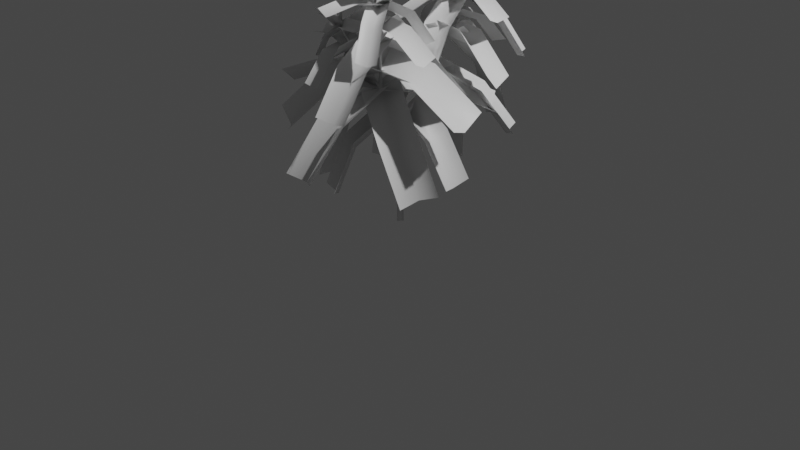 # Source: b14.blend  (saved by Blender 4.1.23; exported with 4.5.12 LTS)
import bpy
from mathutils import Matrix  # noqa: F401  (used for matrix-valued properties, if any)

bpy.ops.wm.read_factory_settings(use_empty=True)
scene = bpy.context.scene
scene.name = 'Scene'

# ---- collections
col_collection = bpy.data.collections.new('Collection'); scene.collection.children.link(col_collection)

# ---- materials (node trees are filled in below, after node groups)
mat_bush14 = bpy.data.materials.new('bush14')
mat_bush14.use_transparent_shadow = False

# ---- material node trees
mat_bush14.use_nodes = True; mat_bush14.node_tree.nodes.clear()
_N = mat_bush14.node_tree.nodes; _L = mat_bush14.node_tree.links
n0 = _N.new('ShaderNodeBsdfPrincipled'); n0.name = 'Principled BSDF'; n0.location = (10, 300)
n1 = _N.new('ShaderNodeOutputMaterial'); n1.name = 'Material Output'; n1.location = (300, 300)
_L.new(n0.outputs[0], n1.inputs[0])
n1.is_active_output = True

# ---- world
world_world = bpy.data.worlds.new('World'); scene.world = world_world
world_world.use_nodes = True; world_world.node_tree.nodes.clear()
_N = world_world.node_tree.nodes; _L = world_world.node_tree.links
n0 = _N.new('ShaderNodeOutputWorld'); n0.name = 'World Output'; n0.location = (300, 300)
n1 = _N.new('ShaderNodeBackground'); n1.name = 'Background'; n1.location = (10, 300)
n1.inputs[0].default_value = (0.05088, 0.05088, 0.05088, 1.0)
_L.new(n1.outputs[0], n0.inputs[0])
n0.is_active_output = True
world_world.color = (0.05088, 0.05088, 0.05088)
world_world.use_sun_shadow = False
world_world.sun_shadow_jitter_overblur = 0.0

# ---- cameras
cam_camera = bpy.data.cameras.new('Camera')
cam_camera.clip_end = 100.0
cam_camera.ortho_scale = 7.314

# ---- lights
light_light = bpy.data.lights.new('Light', 'POINT')
light_light.transmission_factor = 0.0
light_light.energy = 1000.0
light_light.shadow_soft_size = 0.1
light_light.shadow_maximum_resolution = 0.006
light_light.use_absolute_resolution = True

# ---- meshes
me_bush14 = bpy.data.meshes.new('bush14')
me_bush14.from_pydata([(0.06093, 0.003768, 6.127e-05), (0.01336, 0.05104, 0.006026), (0.04586, -0.0198, 0.7356), (0.07213, -0.04561, 0.732), (-0.03373, 0.003658, 0.001044), (0.01932, -0.0456, 0.732), (0.01338, -0.04298, -0.00486), (0.04588, -0.07209, 0.7281), (0.0135, -0.2282, 1.453), (0.03604, -0.251, 1.451), (-0.008925, -0.251, 1.45), (0.01351, -0.2728, 1.447), (0.004813, -0.238, 2.237), (0.01425, -0.247, 2.237), (-0.004554, -0.247, 2.237), (0.004807, -0.2568, 2.237), (0.01244, -0.1096, 0.9479), (0.03855, -0.131, 0.9627), (0.07864, 0.3723, 1.514), (0.05623, 0.3917, 1.501), (0.06522, -0.1106, 0.9471), (0.1012, 0.391, 1.501), (0.03881, -0.08841, 0.9317), (0.07889, 0.4097, 1.489), (0.09423, 0.7273, 2.212), (0.08485, 0.7354, 2.208), (0.1037, 0.7351, 2.208), (0.09436, 0.744, 2.204), (-0.003397, -0.2503, 1.448), (0.01258, -0.2729, 1.454), (-0.3537, -0.4182, 1.974), (-0.3613, -0.4086, 1.971), (0.02946, -0.2556, 1.47), (-0.3463, -0.411, 1.981), (0.01344, -0.2339, 1.463), (-0.3539, -0.4006, 1.979), (0.201, -0.3125, 1.551), (0.01356, -0.2654, 1.448), (-0.02694, -0.763, 1.175), (0.1575, -0.8474, 1.257), (-0.1768, -0.2838, 1.555), (-0.2203, -0.8187, 1.261), (-0.05834, -1.118, 0.7321), (0.1237, -1.229, 0.7809), (-0.2541, -1.201, 0.7846), (-0.09609, -0.3277, 2.106), (-0.00718, -0.2483, 2.038), (-0.1205, -0.03835, 2.015), (-0.2179, -0.1021, 2.082), (0.08926, -0.2169, 2.132), (-0.03253, 0.008777, 2.108), (-0.2242, 0.1884, 1.831), (-0.3294, 0.1417, 1.884), (-0.144, 0.2526, 1.91), (-0.1131, -0.1567, 1.612), (0.01356, -0.2356, 1.452), (0.3397, 0.2283, 1.406), (0.2375, 0.342, 1.562), (0.1776, -0.3723, 1.5), (0.5282, 0.1264, 1.45), (0.5783, 0.6802, 1.155), (0.494, 0.8278, 1.293), (0.7846, 0.6122, 1.181), (-0.1413, -0.3857, 1.55), (-0.00144, -0.2505, 1.45), (-0.3705, 0.1787, 1.393), (-0.5381, 0.07572, 1.489), (0.1445, -0.1376, 1.568), (-0.2523, 0.3238, 1.506), (-0.6896, 0.5653, 1.124), (-0.8811, 0.4913, 1.199), (-0.5953, 0.7394, 1.217), (0.2467, 0.7237, 2.264), (0.09427, 0.7372, 2.207), (0.1273, 0.4204, 1.925), (0.2822, 0.3831, 1.961), (-0.0303, 0.6718, 2.29), (0.005166, 0.3312, 1.987), (0.1269, 0.2321, 1.544), (0.2818, 0.1806, 1.552), (0.004774, 0.1287, 1.578), (0.01083, 0.8531, 2.275), (0.07927, 0.7223, 2.205), (0.3511, 0.9424, 1.963), (0.303, 1.09, 2.015), (0.1939, 0.6375, 2.285), (0.4861, 0.874, 2.025), (0.5346, 1.082, 1.606), (0.5003, 1.24, 1.631), (0.6834, 1.024, 1.641), (0.04888, 0.5594, 2.255), (0.09427, 0.7075, 2.203), (-0.249, 0.7732, 1.961), (-0.3201, 0.6301, 1.995), (0.07173, 0.8382, 2.298), (-0.2972, 0.9088, 2.038), (-0.471, 0.8466, 1.606), (-0.5588, 0.7089, 1.613), (-0.5359, 0.9877, 1.657), (0.1091, 0.8415, 2.268), (0.4034, 0.6664, 2.191), (0.4415, 0.7654, 2.251), (0.06179, 0.6355, 2.266), (0.3941, 0.5593, 2.249), (0.6833, 0.6037, 2.055), (0.7424, 0.698, 2.105), (0.6951, 0.492, 2.102), (-0.02655, 0.6772, 2.246), (-0.01309, 1.026, 2.209), (-0.1258, 1.004, 2.25), (0.1729, 0.7373, 2.282), (0.07364, 1.064, 2.286), (-0.07904, 1.314, 2.093), (-0.1967, 1.314, 2.126), (0.002745, 1.374, 2.162), (0.1935, 0.6589, 2.255), (-0.05253, 0.4306, 2.152), (0.0357, 0.3613, 2.2), (0.006009, 0.755, 2.273), (-0.1518, 0.4574, 2.218), (-0.1881, 0.1968, 1.985), (-0.1101, 0.11, 2.021), (-0.2976, 0.2061, 2.038), (0.1319, 0.8009, 2.261), (0.2084, 0.5518, 2.305), (0.2545, 0.6015, 2.367), (0.009616, 0.706, 2.224), (0.1323, 0.5066, 2.33), (0.3529, 0.3616, 2.316), (0.4099, 0.3971, 2.379), (0.2877, 0.3022, 2.342), (-0.002293, 0.7175, 2.247), (0.1644, 0.9005, 2.34), (0.08927, 0.909, 2.392), (0.1456, 0.6625, 2.226), (0.2372, 0.854, 2.371), (0.2521, 1.117, 2.389), (0.1835, 1.142, 2.445), (0.3314, 1.087, 2.425), (0.1483, 0.6481, 2.248), (-0.1105, 0.6293, 2.298), (-0.07188, 0.564, 2.35), (0.0859, 0.7938, 2.233), (-0.1342, 0.7097, 2.336), (-0.3304, 0.5356, 2.303), (-0.3083, 0.4633, 2.355), (-0.3707, 0.6091, 2.341), (0.1616, -0.1623, 1.596), (0.3899, -0.3676, 1.046), (0.5662, -0.3042, 1.159), (-0.06765, -0.4377, 1.473), (0.337, -0.5796, 1.036), (0.6412, -0.3487, 0.5362), (0.8363, -0.2839, 0.6109), (0.607, -0.5593, 0.4879), (-0.0208, -0.131, 2.131), (0.2982, -0.2549, 1.998), (0.3074, -0.1381, 2.089), (-0.02017, -0.38, 2.112), (0.3081, -0.3872, 2.069), (0.584, -0.2459, 1.795), (0.6148, -0.1284, 1.87), (0.6154, -0.3774, 1.851), (-0.06728, -0.2097, 2.254), (0.004848, -0.2455, 2.237), (0.09037, -0.2116, 2.43), (0.02465, -0.1732, 2.461), (0.01166, -0.3274, 2.24), (0.1036, -0.291, 2.447), (0.2292, -0.136, 2.574), (0.1738, -0.09199, 2.616), (0.2528, -0.2097, 2.602), (0.06969, -0.1964, 2.251), (0.006763, -0.2474, 2.237), (0.05826, -0.388, 2.39), (0.125, -0.3476, 2.416), (-0.06789, -0.2301, 2.267), (-0.01253, -0.3812, 2.431), (0.1138, -0.5765, 2.474), (0.1848, -0.5502, 2.506), (0.0472, -0.5839, 2.522), (0.03573, -0.3255, 2.234), (0.004848, -0.2493, 2.237), (-0.09065, -0.2719, 2.427), (-0.06693, -0.3498, 2.438), (0.05268, -0.1863, 2.259), (-0.04998, -0.2105, 2.463), (-0.2515, -0.2776, 2.568), (-0.2398, -0.356, 2.59), (-0.2229, -0.2167, 2.615), (-0.3281, -0.3627, 2.01), (-0.3531, -0.4072, 1.976), (-0.3718, -0.5106, 2.096), (-0.3481, -0.4739, 2.139), (-0.4127, -0.4047, 1.961), (-0.4327, -0.5158, 2.09), (-0.3526, -0.6461, 2.179), (-0.3275, -0.6195, 2.228), (-0.4121, -0.6614, 2.179), (-0.3263, -0.4598, 1.995), (-0.3551, -0.4091, 1.976), (-0.4808, -0.4238, 2.073), (-0.4616, -0.4755, 2.1), (-0.3377, -0.354, 1.996), (-0.4729, -0.3697, 2.101), (-0.6342, -0.4407, 2.115), (-0.6264, -0.4938, 2.145), (-0.6378, -0.3879, 2.146), (-0.4139, -0.3917, 1.965), (-0.3551, -0.4053, 1.976), (-0.3624, -0.38, 2.134), (-0.4218, -0.3645, 2.134), (-0.3374, -0.464, 1.98), (-0.3452, -0.4368, 2.15), (-0.3268, -0.3128, 2.274), (-0.3835, -0.2922, 2.286), (-0.307, -0.3645, 2.301), (0.1149, -0.2365, 2.276), (-0.01602, -0.5419, 2.294), (0.09043, -0.5531, 2.338), (-0.08254, -0.216, 2.303), (-0.107, -0.5325, 2.365), (-0.05447, -0.8344, 2.235), (0.04909, -0.8676, 2.275), (-0.1484, -0.847, 2.302), (-0.006822, -0.3613, 2.263), (-0.2329, -0.1564, 2.396), (-0.2624, -0.2614, 2.434), (0.08222, -0.1843, 2.293), (-0.1734, -0.08445, 2.464), (-0.5012, -0.03005, 2.447), (-0.5508, -0.1256, 2.489), (-0.4618, 0.05142, 2.519), (-0.06576, -0.1733, 2.293), (0.2545, -0.1625, 2.383), (0.2026, -0.08406, 2.45), (0.01029, -0.3569, 2.268), (0.2786, -0.2676, 2.425), (0.5322, -0.05234, 2.418), (0.5012, 0.03435, 2.488), (0.5772, -0.1492, 2.463), (0.09979, -0.1985, 2.315), (0.1568, -0.4708, 2.093), (0.2632, -0.4407, 2.16), (-0.06277, -0.3151, 2.326), (0.1006, -0.5573, 2.171), (0.258, -0.6389, 1.803), (0.3719, -0.6214, 1.848), (0.2093, -0.738, 1.859), (-0.09488, -0.2092, 2.312), (0.07683, 0.01387, 2.095), (-0.0175, 0.0737, 2.16), (0.09974, -0.2543, 2.327), (0.1771, 0.02865, 2.175), (0.1428, 0.2013, 1.806), (0.05337, 0.2752, 1.849), (0.248, 0.2301, 1.864), (-0.007354, -0.3621, 2.299), (-0.2462, -0.2476, 2.062), (-0.2793, -0.3623, 2.112), (-0.03062, -0.1659, 2.333), (-0.3026, -0.1661, 2.145), (-0.4085, -0.2141, 1.753), (-0.4537, -0.3263, 1.779), (-0.477, -0.1301, 1.813), (0.1686, -0.2185, 1.98), (0.006309, -0.2422, 1.893), (0.1061, -0.6481, 1.69), (0.2758, -0.6548, 1.763), (-0.1246, -0.3049, 2.009), (-0.01731, -0.7412, 1.791), (0.1587, -0.9527, 1.312), (0.3325, -0.9823, 1.356), (0.03931, -1.069, 1.385), (-0.1146, -0.1434, 1.99), (0.006309, -0.246, 1.893), (0.2364, 0.1047, 1.693), (0.1327, 0.2337, 1.775), (0.1447, -0.3073, 2.0), (0.392, 0.06978, 1.786), (0.4136, 0.3601, 1.316), (0.3232, 0.5082, 1.37), (0.5825, 0.3443, 1.381), (-0.05825, -0.4011, 1.967), (0.008224, -0.2441, 1.893), (-0.3769, -0.1166, 1.666), (-0.4722, -0.2641, 1.723), (0.009724, -0.1061, 2.017), (-0.4042, 0.03095, 1.774), (-0.6374, 0.01082, 1.273), (-0.7523, -0.1271, 1.301), (-0.6843, 0.1679, 1.351), (-0.3381, -0.4672, 2.04), (-0.4545, -0.4768, 1.883), (-0.445, -0.544, 1.941), (-0.4066, -0.3441, 2.019), (-0.5135, -0.421, 1.919), (-0.5037, -0.5368, 1.696), (-0.4979, -0.6085, 1.74), (-0.5664, -0.4854, 1.718), (-0.4199, -0.4631, 2.001), (-0.4105, -0.2679, 2.005), (-0.4816, -0.3133, 2.033), (-0.2906, -0.4182, 2.041), (-0.3523, -0.2684, 2.072), (-0.4547, -0.08184, 1.938), (-0.5292, -0.1133, 1.961), (-0.3999, -0.06841, 2.0), (-0.399, -0.3659, 2.042), (-0.2241, -0.4534, 2.042), (-0.2582, -0.4135, 2.114), (-0.4013, -0.4867, 1.967), (-0.2605, -0.5343, 2.039), (-0.02158, -0.456, 2.04), (-0.04053, -0.4163, 2.112), (-0.04279, -0.5371, 2.037), (-0.05264, -0.05684, 1.806), (0.00709, -0.2489, 1.629), (0.4728, -0.1657, 1.565), (0.448, 0.03261, 1.737), (0.01646, -0.4896, 1.746), (0.5171, -0.4002, 1.677), (0.9188, -0.04584, 1.212), (0.9274, 0.1615, 1.358), (0.9965, -0.2713, 1.298), (0.197, -0.3591, 1.7), (-0.2688, -0.6092, 1.481), (-0.09958, -0.7464, 1.54), (-0.08221, -0.2016, 1.836), (-0.3788, -0.589, 1.677), (-0.6047, -0.8509, 1.073), (-0.4607, -1.006, 1.102), (-0.7399, -0.8487, 1.238), (0.02139, 0.5286, 1.603), (0.0937, 0.3908, 1.501), (0.4232, 0.6396, 1.288), (0.3756, 0.7961, 1.374), (0.2065, 0.2838, 1.603), (0.5607, 0.5512, 1.374), (0.6615, 0.8192, 0.9012), (0.6318, 0.9892, 0.9578), (0.8168, 0.7443, 0.9581), (-0.07813, 0.4411, 1.551), (0.08027, 0.5541, 1.066), (-0.09257, 0.6167, 1.084), (0.2207, 0.5092, 1.567), (0.2063, 0.6848, 1.1), (0.1143, 0.5213, 0.5801), (-0.05594, 0.5815, 0.5609), (0.2429, 0.6495, 0.5772), (0.07638, 0.2679, 1.588), (-0.1987, 0.3707, 1.302), (-0.2379, 0.2462, 1.373), (0.05198, 0.4972, 1.6), (-0.2623, 0.4756, 1.386), (-0.3866, 0.3703, 0.9443), (-0.44, 0.2459, 0.9891), (-0.4644, 0.4752, 1.002), (-0.06548, 0.4467, 1.885), (0.0823, 0.543, 1.826), (-0.1407, 0.9362, 1.72), (-0.3052, 0.8695, 1.77), (0.1809, 0.6093, 1.969), (-0.05886, 1.032, 1.855), (-0.2798, 1.3, 1.425), (-0.4548, 1.261, 1.453), (-0.2084, 1.423, 1.538), (0.02899, 0.7135, 1.944), (0.4313, 0.5166, 1.806), (0.4042, 0.6851, 1.921), (0.01075, 0.4324, 1.995), (0.386, 0.404, 1.972), (0.854, 0.4334, 1.498), (0.8585, 0.5957, 1.591), (0.8403, 0.3146, 1.642), (0.1212, 0.3502, 1.991), (-0.3588, 0.4407, 1.682), (-0.353, 0.2402, 1.836), (0.03884, 0.7636, 1.95), (-0.4354, 0.6536, 1.794), (-0.7282, 0.3257, 1.267), (-0.7501, 0.1166, 1.39), (-0.8325, 0.53, 1.348), (-0.1065, 0.6608, 1.954), (0.1702, 0.8673, 1.49), (-0.012, 1.009, 1.592), (0.303, 0.5528, 1.957), (0.3975, 0.9014, 1.595), (0.2124, 1.013, 0.9435), (0.03335, 1.166, 1.005), (0.4428, 1.058, 1.008), (0.03451, -0.1641, 1.001), (0.03256, -0.09464, 0.959), (-0.05326, -0.1014, 0.8906), (-0.05774, -0.1714, 0.9276), (0.0134, -0.03909, 1.015), (-0.07886, -0.0464, 0.9417), (-0.1086, -0.09304, 0.7329), (-0.1172, -0.1624, 0.7581), (-0.1383, -0.03737, 0.7721), (0.08575, 0.1853, 1.301), (0.04081, 0.06418, 1.157), (0.3781, 0.08789, 0.9217), (0.4483, 0.2108, 1.049), (0.06839, -0.1052, 1.247), (0.4309, -0.07966, 0.9944), (0.5904, 0.1569, 0.4842), (0.6765, 0.285, 0.5783), (0.6592, -0.005448, 0.5241), (0.1233, -0.2522, 1.251), (0.01064, -0.1533, 1.128), (-0.1194, -0.4525, 0.8771), (-0.0165, -0.5738, 0.9812), (-0.1448, -0.1272, 1.241), (-0.2846, -0.4489, 0.9712), (-0.1863, -0.6322, 0.4249), (-0.08841, -0.767, 0.495), (-0.3565, -0.642, 0.4851), (0.06268, -0.4045, 1.671), (-0.004159, -0.2747, 1.515), (-0.5034, -0.3493, 1.553), (-0.474, -0.4847, 1.711), (0.009102, -0.08042, 1.603), (-0.5276, -0.1606, 1.643), (-1.008, -0.478, 1.337), (-1.016, -0.623, 1.48), (-1.07, -0.299, 1.412), (-0.1525, -0.3415, 1.953), (-0.2395, -0.3642, 1.821), (-0.2209, -0.6297, 1.78), (-0.1325, -0.6269, 1.908), (-0.3891, -0.3454, 1.873), (-0.3692, -0.6309, 1.828), (-0.1417, -0.8969, 1.559), (-0.04729, -0.9141, 1.671), (-0.284, -0.9181, 1.591), (-0.2246, -0.4778, 1.853), (-0.5232, -0.3347, 1.885), (-0.5296, -0.4462, 1.922), (-0.1933, -0.3035, 1.913), (-0.4982, -0.2719, 1.981), (-0.8256, -0.2561, 1.814), (-0.8547, -0.3616, 1.845), (-0.8234, -0.1873, 1.905), (-0.03505, -0.01173, 0.9844), (0.03256, -0.09402, 0.9543), (0.1015, -0.02075, 0.7637), (0.03902, 0.06704, 0.7795), (0.125, -0.08433, 1.014), (0.1991, -0.005569, 0.8095), (0.1347, -0.05199, 0.5106), (0.0747, 0.03345, 0.5074), (0.2348, -0.03915, 0.5374), (0.1235, -0.06428, 0.9691), (0.05992, -0.1093, 0.9523), (0.0752, -0.1238, 0.7986), (0.1399, -0.07986, 0.8039), (0.07667, -0.1836, 0.9757), (0.09309, -0.1992, 0.8105), (0.006666, -0.1064, 0.6275), (0.06621, -0.06114, 0.6199), (0.01942, -0.1805, 0.6265), (-0.05335, 0.6584, 2.114), (0.07927, 0.6327, 2.022), (0.1074, 0.9356, 1.905), (-0.02314, 0.984, 1.988), (0.2267, 0.6238, 2.092), (0.2569, 0.9494, 1.966), (0.1162, 1.175, 1.64), (-0.01368, 1.242, 1.704), (0.2664, 1.207, 1.682), (0.002235, -0.4594, 1.515), (-0.3596, -0.3332, 1.016), (-0.3828, -0.5484, 1.048), (-0.1278, -0.1058, 1.555), (-0.5129, -0.1947, 1.088), (-0.5388, -0.3382, 0.476), (-0.5754, -0.5537, 0.4676), (-0.7055, -0.2, 0.5075), (-0.06342, -0.09529, 1.274), (-0.3155, 0.2355, 0.8926), (-0.4464, 0.08889, 0.9904), (0.05859, 0.2214, 1.315), (-0.3244, 0.4055, 1.031), (-0.5298, 0.3831, 0.3885), (-0.6768, 0.2475, 0.4486), (-0.5548, 0.5642, 0.4894)], [], [(0, 1, 2, 3), (1, 4, 5, 2), (4, 6, 7, 5), (6, 0, 3, 7), (3, 2, 8, 9), (2, 5, 10, 8), (5, 7, 11, 10), (7, 3, 9, 11), (9, 8, 12, 13), (8, 10, 14, 12), (10, 11, 15, 14), (11, 9, 13, 15), (16, 17, 18, 19), (17, 20, 21, 18), (20, 22, 23, 21), (22, 16, 19, 23), (19, 18, 24, 25), (18, 21, 26, 24), (21, 23, 27, 26), (23, 19, 25, 27), (28, 29, 30, 31), (29, 32, 33, 30), (32, 34, 35, 33), (34, 28, 31, 35), (36, 37, 38, 39), (37, 40, 41, 38), (39, 38, 42, 43), (38, 41, 44, 42), (45, 46, 47, 48), (46, 49, 50, 47), (48, 47, 51, 52), (47, 50, 53, 51), (54, 55, 56, 57), (55, 58, 59, 56), (57, 56, 60, 61), (56, 59, 62, 60), (63, 64, 65, 66), (64, 67, 68, 65), (66, 65, 69, 70), (65, 68, 71, 69), (72, 73, 74, 75), (73, 76, 77, 74), (75, 74, 78, 79), (74, 77, 80, 78), (81, 82, 83, 84), (82, 85, 86, 83), (84, 83, 87, 88), (83, 86, 89, 87), (90, 91, 92, 93), (91, 94, 95, 92), (93, 92, 96, 97), (92, 95, 98, 96), (99, 73, 100, 101), (73, 102, 103, 100), (101, 100, 104, 105), (100, 103, 106, 104), (107, 82, 108, 109), (82, 110, 111, 108), (109, 108, 112, 113), (108, 111, 114, 112), (115, 91, 116, 117), (91, 118, 119, 116), (117, 116, 120, 121), (116, 119, 122, 120), (123, 73, 124, 125), (73, 126, 127, 124), (125, 124, 128, 129), (124, 127, 130, 128), (131, 82, 132, 133), (82, 134, 135, 132), (133, 132, 136, 137), (132, 135, 138, 136), (139, 91, 140, 141), (91, 142, 143, 140), (141, 140, 144, 145), (140, 143, 146, 144), (147, 55, 148, 149), (55, 150, 151, 148), (149, 148, 152, 153), (148, 151, 154, 152), (155, 46, 156, 157), (46, 158, 159, 156), (157, 156, 160, 161), (156, 159, 162, 160), (163, 164, 165, 166), (164, 167, 168, 165), (166, 165, 169, 170), (165, 168, 171, 169), (172, 173, 174, 175), (173, 176, 177, 174), (175, 174, 178, 179), (174, 177, 180, 178), (181, 182, 183, 184), (182, 185, 186, 183), (184, 183, 187, 188), (183, 186, 189, 187), (190, 191, 192, 193), (191, 194, 195, 192), (193, 192, 196, 197), (192, 195, 198, 196), (199, 200, 201, 202), (200, 203, 204, 201), (202, 201, 205, 206), (201, 204, 207, 205), (208, 209, 210, 211), (209, 212, 213, 210), (211, 210, 214, 215), (210, 213, 216, 214), (217, 173, 218, 219), (173, 220, 221, 218), (219, 218, 222, 223), (218, 221, 224, 222), (225, 182, 226, 227), (182, 228, 229, 226), (227, 226, 230, 231), (226, 229, 232, 230), (233, 164, 234, 235), (164, 236, 237, 234), (235, 234, 238, 239), (234, 237, 240, 238), (241, 164, 242, 243), (164, 244, 245, 242), (243, 242, 246, 247), (242, 245, 248, 246), (249, 182, 250, 251), (182, 252, 253, 250), (251, 250, 254, 255), (250, 253, 256, 254), (257, 173, 258, 259), (173, 260, 261, 258), (259, 258, 262, 263), (258, 261, 264, 262), (265, 266, 267, 268), (266, 269, 270, 267), (268, 267, 271, 272), (267, 270, 273, 271), (274, 275, 276, 277), (275, 278, 279, 276), (277, 276, 280, 281), (276, 279, 282, 280), (283, 284, 285, 286), (284, 287, 288, 285), (286, 285, 289, 290), (285, 288, 291, 289), (292, 209, 293, 294), (209, 295, 296, 293), (294, 293, 297, 298), (293, 296, 299, 297), (300, 191, 301, 302), (191, 303, 304, 301), (302, 301, 305, 306), (301, 304, 307, 305), (308, 200, 309, 310), (200, 311, 312, 309), (310, 309, 313, 314), (309, 312, 315, 313), (316, 317, 318, 319), (317, 320, 321, 318), (319, 318, 322, 323), (318, 321, 324, 322), (325, 317, 326, 327), (317, 328, 329, 326), (327, 326, 330, 331), (326, 329, 332, 330), (333, 334, 335, 336), (334, 337, 338, 335), (336, 335, 339, 340), (335, 338, 341, 339), (342, 334, 343, 344), (334, 345, 346, 343), (344, 343, 347, 348), (343, 346, 349, 347), (350, 334, 351, 352), (334, 353, 354, 351), (352, 351, 355, 356), (351, 354, 357, 355), (358, 359, 360, 361), (359, 362, 363, 360), (361, 360, 364, 365), (360, 363, 366, 364), (367, 359, 368, 369), (359, 370, 371, 368), (369, 368, 372, 373), (368, 371, 374, 372), (375, 359, 376, 377), (359, 378, 379, 376), (377, 376, 380, 381), (376, 379, 382, 380), (383, 359, 384, 385), (359, 386, 387, 384), (385, 384, 388, 389), (384, 387, 390, 388), (391, 392, 393, 394), (392, 395, 396, 393), (394, 393, 397, 398), (393, 396, 399, 397), (400, 401, 402, 403), (401, 404, 405, 402), (403, 402, 406, 407), (402, 405, 408, 406), (409, 410, 411, 412), (410, 413, 414, 411), (412, 411, 415, 416), (411, 414, 417, 415), (418, 419, 420, 421), (419, 422, 423, 420), (421, 420, 424, 425), (420, 423, 426, 424), (427, 428, 429, 430), (428, 431, 432, 429), (430, 429, 433, 434), (429, 432, 435, 433), (436, 428, 437, 438), (428, 439, 440, 437), (438, 437, 441, 442), (437, 440, 443, 441), (444, 445, 446, 447), (445, 448, 449, 446), (447, 446, 450, 451), (446, 449, 452, 450), (453, 454, 455, 456), (454, 457, 458, 455), (456, 455, 459, 460), (455, 458, 461, 459), (462, 463, 464, 465), (463, 466, 467, 464), (465, 464, 468, 469), (464, 467, 470, 468), (471, 64, 472, 473), (64, 474, 475, 472), (473, 472, 476, 477), (472, 475, 478, 476), (479, 401, 480, 481), (401, 482, 483, 480), (481, 480, 484, 485), (480, 483, 486, 484)])
me_bush14.polygons.foreach_set('use_smooth', [True] * 236)
_uv = me_bush14.uv_layers.new(name='UVMap')
_uv.uv.foreach_set('vector', [0.247, 0.5222, 0.2616, 0.5253, 0.2412, 0.5302, 0.2266, 0.5271, 0.2032, 0.5129, 0.2178, 0.516, 0.1974, 0.5209, 0.1828, 0.5178, 0.2178, 0.516, 0.2324, 0.5191, 0.212, 0.524, 0.1974, 0.5209, 0.2324, 0.5191, 0.247, 0.5222, 0.2266, 0.5271, 0.212, 0.524, 0.2266, 0.5271, 0.2412, 0.5302, 0.2208, 0.5352, 0.2062, 0.5321, 0.1828, 0.5178, 0.1974, 0.5209, 0.1771, 0.5258, 0.1625, 0.5227, 0.1974, 0.5209, 0.212, 0.524, 0.1916, 0.5289, 0.1771, 0.5258, 0.212, 0.524, 0.2266, 0.5271, 0.2062, 0.5321, 0.1916, 0.5289, 0.2062, 0.5321, 0.2208, 0.5352, 0.2004, 0.5401, 0.1859, 0.537, 0.1625, 0.5227, 0.1771, 0.5258, 0.1567, 0.5308, 0.1421, 0.5277, 0.1771, 0.5258, 0.1916, 0.5289, 0.1713, 0.5339, 0.1567, 0.5308, 0.1916, 0.5289, 0.2062, 0.5321, 0.1859, 0.537, 0.1713, 0.5339, 0.2266, 0.5271, 0.2412, 0.5302, 0.2208, 0.5352, 0.2062, 0.5321, 0.1828, 0.5178, 0.1974, 0.5209, 0.1771, 0.5258, 0.1625, 0.5227, 0.1974, 0.5209, 0.212, 0.524, 0.1916, 0.5289, 0.1771, 0.5258, 0.212, 0.524, 0.2266, 0.5271, 0.2062, 0.5321, 0.1916, 0.5289, 0.2062, 0.5321, 0.2208, 0.5352, 0.2004, 0.5401, 0.1859, 0.537, 0.1625, 0.5227, 0.1771, 0.5258, 0.1567, 0.5308, 0.1421, 0.5277, 0.1771, 0.5258, 0.1916, 0.5289, 0.1713, 0.5339, 0.1567, 0.5308, 0.1916, 0.5289, 0.2062, 0.5321, 0.1859, 0.537, 0.1713, 0.5339, 0.2062, 0.5321, 0.2208, 0.5352, 0.2004, 0.5401, 0.1859, 0.537, 0.1625, 0.5227, 0.1771, 0.5258, 0.1567, 0.5308, 0.1421, 0.5277, 0.1771, 0.5258, 0.1916, 0.5289, 0.1713, 0.5339, 0.1567, 0.5308, 0.1916, 0.5289, 0.2062, 0.5321, 0.1859, 0.537, 0.1713, 0.5339, 0.0, 0.0, 0.5, 0.0, 0.5, 0.5, 0.0, 0.5, 0.5, 0.0, 1.0, 0.0, 1.0, 0.5, 0.5, 0.5, 0.0, 0.5, 0.5, 0.5, 0.5, 1.0, 0.0, 1.0, 0.5, 0.5, 1.0, 0.5, 1.0, 1.0, 0.5, 1.0, 0.0, 0.0, 0.5, 0.0, 0.5, 0.5, 0.0, 0.5, 0.5, 0.0, 1.0, 0.0, 1.0, 0.5, 0.5, 0.5, 0.0, 0.5, 0.5, 0.5, 0.5, 1.0, 0.0, 1.0, 0.5, 0.5, 1.0, 0.5, 1.0, 1.0, 0.5, 1.0, 0.0, 0.0, 0.5, 0.0, 0.5, 0.5, 0.0, 0.5, 0.5, 0.0, 1.0, 0.0, 1.0, 0.5, 0.5, 0.5, 0.0, 0.5, 0.5, 0.5, 0.5, 1.0, 0.0, 1.0, 0.5, 0.5, 1.0, 0.5, 1.0, 1.0, 0.5, 1.0, 0.0, 0.0, 0.5, 0.0, 0.5, 0.5, 0.0, 0.5, 0.5, 0.0, 1.0, 0.0, 1.0, 0.5, 0.5, 0.5, 0.0, 0.5, 0.5, 0.5, 0.5, 1.0, 0.0, 1.0, 0.5, 0.5, 1.0, 0.5, 1.0, 1.0, 0.5, 1.0, 0.0, 0.0, 0.5, 0.0, 0.5, 0.5, 0.0, 0.5, 0.5, 0.0, 1.0, 0.0, 1.0, 0.5, 0.5, 0.5, 0.0, 0.5, 0.5, 0.5, 0.5, 1.0, 0.0, 1.0, 0.5, 0.5, 1.0, 0.5, 1.0, 1.0, 0.5, 1.0, 0.0, 0.0, 0.5, 0.0, 0.5, 0.5, 0.0, 0.5, 0.5, 0.0, 1.0, 0.0, 1.0, 0.5, 0.5, 0.5, 0.0, 0.5, 0.5, 0.5, 0.5, 1.0, 0.0, 1.0, 0.5, 0.5, 1.0, 0.5, 1.0, 1.0, 0.5, 1.0, 0.0, 0.0, 0.5, 0.0, 0.5, 0.5, 0.0, 0.5, 0.5, 0.0, 1.0, 0.0, 1.0, 0.5, 0.5, 0.5, 0.0, 0.5, 0.5, 0.5, 0.5, 1.0, 0.0, 1.0, 0.5, 0.5, 1.0, 0.5, 1.0, 1.0, 0.5, 1.0, 0.0, 0.0, 0.5, 0.0, 0.5, 0.5, 0.0, 0.5, 0.5, 0.0, 1.0, 0.0, 1.0, 0.5, 0.5, 0.5, 0.0, 0.5, 0.5, 0.5, 0.5, 1.0, 0.0, 1.0, 0.5, 0.5, 1.0, 0.5, 1.0, 1.0, 0.5, 1.0, 0.0, 0.0, 0.5, 0.0, 0.5, 0.5, 0.0, 0.5, 0.5, 0.0, 1.0, 0.0, 1.0, 0.5, 0.5, 0.5, 0.0, 0.5, 0.5, 0.5, 0.5, 1.0, 0.0, 1.0, 0.5, 0.5, 1.0, 0.5, 1.0, 1.0, 0.5, 1.0, 0.0, 0.0, 0.5, 0.0, 0.5, 0.5, 0.0, 0.5, 0.5, 0.0, 1.0, 0.0, 1.0, 0.5, 0.5, 0.5, 0.0, 0.5, 0.5, 0.5, 0.5, 1.0, 0.0, 1.0, 0.5, 0.5, 1.0, 0.5, 1.0, 1.0, 0.5, 1.0, 0.0, 0.0, 0.5, 0.0, 0.5, 0.5, 0.0, 0.5, 0.5, 0.0, 1.0, 0.0, 1.0, 0.5, 0.5, 0.5, 0.0, 0.5, 0.5, 0.5, 0.5, 1.0, 0.0, 1.0, 0.5, 0.5, 1.0, 0.5, 1.0, 1.0, 0.5, 1.0, 0.0, 0.0, 0.5, 0.0, 0.5, 0.5, 0.0, 0.5, 0.5, 0.0, 1.0, 0.0, 1.0, 0.5, 0.5, 0.5, 0.0, 0.5, 0.5, 0.5, 0.5, 1.0, 0.0, 1.0, 0.5, 0.5, 1.0, 0.5, 1.0, 1.0, 0.5, 1.0, 0.0, 0.0, 0.5, 0.0, 0.5, 0.5, 0.0, 0.5, 0.5, 0.0, 1.0, 0.0, 1.0, 0.5, 0.5, 0.5, 0.0, 0.5, 0.5, 0.5, 0.5, 1.0, 0.0, 1.0, 0.5, 0.5, 1.0, 0.5, 1.0, 1.0, 0.5, 1.0, 0.0, 0.0, 0.5, 0.0, 0.5, 0.5, 0.0, 0.5, 0.5, 0.0, 1.0, 0.0, 1.0, 0.5, 0.5, 0.5, 0.0, 0.5, 0.5, 0.5, 0.5, 1.0, 0.0, 1.0, 0.5, 0.5, 1.0, 0.5, 1.0, 1.0, 0.5, 1.0, 0.0, 0.0, 0.5, 0.0, 0.5, 0.5, 0.0, 0.5, 0.5, 0.0, 1.0, 0.0, 1.0, 0.5, 0.5, 0.5, 0.0, 0.5, 0.5, 0.5, 0.5, 1.0, 0.0, 1.0, 0.5, 0.5, 1.0, 0.5, 1.0, 1.0, 0.5, 1.0, 0.0, 0.0, 0.5, 0.0, 0.5, 0.5, 0.0, 0.5, 0.5, 0.0, 1.0, 0.0, 1.0, 0.5, 0.5, 0.5, 0.0, 0.5, 0.5, 0.5, 0.5, 1.0, 0.0, 1.0, 0.5, 0.5, 1.0, 0.5, 1.0, 1.0, 0.5, 1.0, 0.0, 0.0, 0.5, 0.0, 0.5, 0.5, 0.0, 0.5, 0.5, 0.0, 1.0, 0.0, 1.0, 0.5, 0.5, 0.5, 0.0, 0.5, 0.5, 0.5, 0.5, 1.0, 0.0, 1.0, 0.5, 0.5, 1.0, 0.5, 1.0, 1.0, 0.5, 1.0, 0.0, 0.0, 0.5, 0.0, 0.5, 0.5, 0.0, 0.5, 0.5, 0.0, 1.0, 0.0, 1.0, 0.5, 0.5, 0.5, 0.0, 0.5, 0.5, 0.5, 0.5, 1.0, 0.0, 1.0, 0.5, 0.5, 1.0, 0.5, 1.0, 1.0, 0.5, 1.0, 0.0, 0.0, 0.5, 0.0, 0.5, 0.5, 0.0, 0.5, 0.5, 0.0, 1.0, 0.0, 1.0, 0.5, 0.5, 0.5, 0.0, 0.5, 0.5, 0.5, 0.5, 1.0, 0.0, 1.0, 0.5, 0.5, 1.0, 0.5, 1.0, 1.0, 0.5, 1.0, 0.0, 0.0, 0.5, 0.0, 0.5, 0.5, 0.0, 0.5, 0.5, 0.0, 1.0, 0.0, 1.0, 0.5, 0.5, 0.5, 0.0, 0.5, 0.5, 0.5, 0.5, 1.0, 0.0, 1.0, 0.5, 0.5, 1.0, 0.5, 1.0, 1.0, 0.5, 1.0, 0.0, 0.0, 0.5, 0.0, 0.5, 0.5, 0.0, 0.5, 0.5, 0.0, 1.0, 0.0, 1.0, 0.5, 0.5, 0.5, 0.0, 0.5, 0.5, 0.5, 0.5, 1.0, 0.0, 1.0, 0.5, 0.5, 1.0, 0.5, 1.0, 1.0, 0.5, 1.0, 0.0, 0.0, 0.5, 0.0, 0.5, 0.5, 0.0, 0.5, 0.5, 0.0, 1.0, 0.0, 1.0, 0.5, 0.5, 0.5, 0.0, 0.5, 0.5, 0.5, 0.5, 1.0, 0.0, 1.0, 0.5, 0.5, 1.0, 0.5, 1.0, 1.0, 0.5, 1.0, 0.0, 0.0, 0.5, 0.0, 0.5, 0.5, 0.0, 0.5, 0.5, 0.0, 1.0, 0.0, 1.0, 0.5, 0.5, 0.5, 0.0, 0.5, 0.5, 0.5, 0.5, 1.0, 0.0, 1.0, 0.5, 0.5, 1.0, 0.5, 1.0, 1.0, 0.5, 1.0, 0.0, 0.0, 0.5, 0.0, 0.5, 0.5, 0.0, 0.5, 0.5, 0.0, 1.0, 0.0, 1.0, 0.5, 0.5, 0.5, 0.0, 0.5, 0.5, 0.5, 0.5, 1.0, 0.0, 1.0, 0.5, 0.5, 1.0, 0.5, 1.0, 1.0, 0.5, 1.0, 0.0, 0.0, 0.5, 0.0, 0.5, 0.5, 0.0, 0.5, 0.5, 0.0, 1.0, 0.0, 1.0, 0.5, 0.5, 0.5, 0.0, 0.5, 0.5, 0.5, 0.5, 1.0, 0.0, 1.0, 0.5, 0.5, 1.0, 0.5, 1.0, 1.0, 0.5, 1.0, 0.0, 0.0, 0.5, 0.0, 0.5, 0.5, 0.0, 0.5, 0.5, 0.0, 1.0, 0.0, 1.0, 0.5, 0.5, 0.5, 0.0, 0.5, 0.5, 0.5, 0.5, 1.0, 0.0, 1.0, 0.5, 0.5, 1.0, 0.5, 1.0, 1.0, 0.5, 1.0, 0.0, 0.0, 0.5, 0.0, 0.5, 0.5, 0.0, 0.5, 0.5, 0.0, 1.0, 0.0, 1.0, 0.5, 0.5, 0.5, 0.0, 0.5, 0.5, 0.5, 0.5, 1.0, 0.0, 1.0, 0.5, 0.5, 1.0, 0.5, 1.0, 1.0, 0.5, 1.0, 0.0, 0.0, 0.5, 0.0, 0.5, 0.5, 0.0, 0.5, 0.5, 0.0, 1.0, 0.0, 1.0, 0.5, 0.5, 0.5, 0.0, 0.5, 0.5, 0.5, 0.5, 1.0, 0.0, 1.0, 0.5, 0.5, 1.0, 0.5, 1.0, 1.0, 0.5, 1.0, 0.0, 0.0, 0.5, 0.0, 0.5, 0.5, 0.0, 0.5, 0.5, 0.0, 1.0, 0.0, 1.0, 0.5, 0.5, 0.5, 0.0, 0.5, 0.5, 0.5, 0.5, 1.0, 0.0, 1.0, 0.5, 0.5, 1.0, 0.5, 1.0, 1.0, 0.5, 1.0, 0.0, 0.0, 0.5, 0.0, 0.5, 0.5, 0.0, 0.5, 0.5, 0.0, 1.0, 0.0, 1.0, 0.5, 0.5, 0.5, 0.0, 0.5, 0.5, 0.5, 0.5, 1.0, 0.0, 1.0, 0.5, 0.5, 1.0, 0.5, 1.0, 1.0, 0.5, 1.0, 0.0, 0.0, 0.5, 0.0, 0.5, 0.5, 0.0, 0.5, 0.5, 0.0, 1.0, 0.0, 1.0, 0.5, 0.5, 0.5, 0.0, 0.5, 0.5, 0.5, 0.5, 1.0, 0.0, 1.0, 0.5, 0.5, 1.0, 0.5, 1.0, 1.0, 0.5, 1.0, 0.0, 0.0, 0.5, 0.0, 0.5, 0.5, 0.0, 0.5, 0.5, 0.0, 1.0, 0.0, 1.0, 0.5, 0.5, 0.5, 0.0, 0.5, 0.5, 0.5, 0.5, 1.0, 0.0, 1.0, 0.5, 0.5, 1.0, 0.5, 1.0, 1.0, 0.5, 1.0, 0.0, 0.0, 0.5, 0.0, 0.5, 0.5, 0.0, 0.5, 0.5, 0.0, 1.0, 0.0, 1.0, 0.5, 0.5, 0.5, 0.0, 0.5, 0.5, 0.5, 0.5, 1.0, 0.0, 1.0, 0.5, 0.5, 1.0, 0.5, 1.0, 1.0, 0.5, 1.0, 0.0, 0.0, 0.5, 0.0, 0.5, 0.5, 0.0, 0.5, 0.5, 0.0, 1.0, 0.0, 1.0, 0.5, 0.5, 0.5, 0.0, 0.5, 0.5, 0.5, 0.5, 1.0, 0.0, 1.0, 0.5, 0.5, 1.0, 0.5, 1.0, 1.0, 0.5, 1.0, 0.0, 0.0, 0.5, 0.0, 0.5, 0.5, 0.0, 0.5, 0.5, 0.0, 1.0, 0.0, 1.0, 0.5, 0.5, 0.5, 0.0, 0.5, 0.5, 0.5, 0.5, 1.0, 0.0, 1.0, 0.5, 0.5, 1.0, 0.5, 1.0, 1.0, 0.5, 1.0, 0.0, 0.0, 0.5, 0.0, 0.5, 0.5, 0.0, 0.5, 0.5, 0.0, 1.0, 0.0, 1.0, 0.5, 0.5, 0.5, 0.0, 0.5, 0.5, 0.5, 0.5, 1.0, 0.0, 1.0, 0.5, 0.5, 1.0, 0.5, 1.0, 1.0, 0.5, 1.0, 0.0, 0.0, 0.5, 0.0, 0.5, 0.5, 0.0, 0.5, 0.5, 0.0, 1.0, 0.0, 1.0, 0.5, 0.5, 0.5, 0.0, 0.5, 0.5, 0.5, 0.5, 1.0, 0.0, 1.0, 0.5, 0.5, 1.0, 0.5, 1.0, 1.0, 0.5, 1.0, 0.0, 0.0, 0.5, 0.0, 0.5, 0.5, 0.0, 0.5, 0.5, 0.0, 1.0, 0.0, 1.0, 0.5, 0.5, 0.5, 0.0, 0.5, 0.5, 0.5, 0.5, 1.0, 0.0, 1.0, 0.5, 0.5, 1.0, 0.5, 1.0, 1.0, 0.5, 1.0, 0.0, 0.0, 0.5, 0.0, 0.5, 0.5, 0.0, 0.5, 0.5, 0.0, 1.0, 0.0, 1.0, 0.5, 0.5, 0.5, 0.0, 0.5, 0.5, 0.5, 0.5, 1.0, 0.0, 1.0, 0.5, 0.5, 1.0, 0.5, 1.0, 1.0, 0.5, 1.0, 0.0, 0.0, 0.5, 0.0, 0.5, 0.5, 0.0, 0.5, 0.5, 0.0, 1.0, 0.0, 1.0, 0.5, 0.5, 0.5, 0.0, 0.5, 0.5, 0.5, 0.5, 1.0, 0.0, 1.0, 0.5, 0.5, 1.0, 0.5, 1.0, 1.0, 0.5, 1.0, 0.0, 0.0, 0.5, 0.0, 0.5, 0.5, 0.0, 0.5, 0.5, 0.0, 1.0, 0.0, 1.0, 0.5, 0.5, 0.5, 0.0, 0.5, 0.5, 0.5, 0.5, 1.0, 0.0, 1.0, 0.5, 0.5, 1.0, 0.5, 1.0, 1.0, 0.5, 1.0, 0.0, 0.0, 0.5, 0.0, 0.5, 0.5, 0.0, 0.5, 0.5, 0.0, 1.0, 0.0, 1.0, 0.5, 0.5, 0.5, 0.0, 0.5, 0.5, 0.5, 0.5, 1.0, 0.0, 1.0, 0.5, 0.5, 1.0, 0.5, 1.0, 1.0, 0.5, 1.0, 0.0, 0.0, 0.5, 0.0, 0.5, 0.5, 0.0, 0.5, 0.5, 0.0, 1.0, 0.0, 1.0, 0.5, 0.5, 0.5, 0.0, 0.5, 0.5, 0.5, 0.5, 1.0, 0.0, 1.0, 0.5, 0.5, 1.0, 0.5, 1.0, 1.0, 0.5, 1.0, 0.0, 0.0, 0.5, 0.0, 0.5, 0.5, 0.0, 0.5, 0.5, 0.0, 1.0, 0.0, 1.0, 0.5, 0.5, 0.5, 0.0, 0.5, 0.5, 0.5, 0.5, 1.0, 0.0, 1.0, 0.5, 0.5, 1.0, 0.5, 1.0, 1.0, 0.5, 1.0, 0.0, 0.0, 0.5, 0.0, 0.5, 0.5, 0.0, 0.5, 0.5, 0.0, 1.0, 0.0, 1.0, 0.5, 0.5, 0.5, 0.0, 0.5, 0.5, 0.5, 0.5, 1.0, 0.0, 1.0, 0.5, 0.5, 1.0, 0.5, 1.0, 1.0, 0.5, 1.0, 0.0, 0.0, 0.5, 0.0, 0.5, 0.5, 0.0, 0.5, 0.5, 0.0, 1.0, 0.0, 1.0, 0.5, 0.5, 0.5, 0.0, 0.5, 0.5, 0.5, 0.5, 1.0, 0.0, 1.0, 0.5, 0.5, 1.0, 0.5, 1.0, 1.0, 0.5, 1.0, 0.0, 0.0, 0.5, 0.0, 0.5, 0.5, 0.0, 0.5, 0.5, 0.0, 1.0, 0.0, 1.0, 0.5, 0.5, 0.5, 0.0, 0.5, 0.5, 0.5, 0.5, 1.0, 0.0, 1.0, 0.5, 0.5, 1.0, 0.5, 1.0, 1.0, 0.5, 1.0, 0.0, 0.0, 0.5, 0.0, 0.5, 0.5, 0.0, 0.5, 0.5, 0.0, 1.0, 0.0, 1.0, 0.5, 0.5, 0.5, 0.0, 0.5, 0.5, 0.5, 0.5, 1.0, 0.0, 1.0, 0.5, 0.5, 1.0, 0.5, 1.0, 1.0, 0.5, 1.0, 0.0, 0.0, 0.5, 0.0, 0.5, 0.5, 0.0, 0.5, 0.5, 0.0, 1.0, 0.0, 1.0, 0.5, 0.5, 0.5, 0.0, 0.5, 0.5, 0.5, 0.5, 1.0, 0.0, 1.0, 0.5, 0.5, 1.0, 0.5, 1.0, 1.0, 0.5, 1.0, 0.0, 0.0, 0.5, 0.0, 0.5, 0.5, 0.0, 0.5, 0.5, 0.0, 1.0, 0.0, 1.0, 0.5, 0.5, 0.5, 0.0, 0.5, 0.5, 0.5, 0.5, 1.0, 0.0, 1.0, 0.5, 0.5, 1.0, 0.5, 1.0, 1.0, 0.5, 1.0, 0.0, 0.0, 0.5, 0.0, 0.5, 0.5, 0.0, 0.5, 0.5, 0.0, 1.0, 0.0, 1.0, 0.5, 0.5, 0.5, 0.0, 0.5, 0.5, 0.5, 0.5, 1.0, 0.0, 1.0, 0.5, 0.5, 1.0, 0.5, 1.0, 1.0, 0.5, 1.0, 0.0, 0.0, 0.5, 0.0, 0.5, 0.5, 0.0, 0.5, 0.5, 0.0, 1.0, 0.0, 1.0, 0.5, 0.5, 0.5, 0.0, 0.5, 0.5, 0.5, 0.5, 1.0, 0.0, 1.0, 0.5, 0.5, 1.0, 0.5, 1.0, 1.0, 0.5, 1.0, 0.0, 0.0, 0.5, 0.0, 0.5, 0.5, 0.0, 0.5, 0.5, 0.0, 1.0, 0.0, 1.0, 0.5, 0.5, 0.5, 0.0, 0.5, 0.5, 0.5, 0.5, 1.0, 0.0, 1.0, 0.5, 0.5, 1.0, 0.5, 1.0, 1.0, 0.5, 1.0])
me_bush14.materials.append(mat_bush14)
me_bush14.update()
me_bush14.normals_split_custom_set([tuple(v) for v in zip(*[iter([0.9996, -0.02316, -0.01664, -0.01791, 0.9951, 0.09687, 0.02107, 0.9822, 0.1867, 0.9985, 0.04903, 0.02597, -0.01791, 0.9951, 0.09687, -0.997, -0.03212, 0.07003, -0.9982, 0.05184, 0.02916, 0.02107, 0.9822, 0.1867, -0.997, -0.03212, 0.07003, -0.01556, -0.9991, -0.0385, 0.02428, -0.9874, -0.1562, -0.9982, 0.05184, 0.02916, -0.01556, -0.9991, -0.0385, 0.9996, -0.02316, -0.01664, 0.9985, 0.04903, 0.02597, 0.02428, -0.9874, -0.1562, 0.9985, 0.04903, 0.02597, 0.02107, 0.9822, 0.1867, -0.009565, 0.989, 0.1476, 0.9965, -0.07869, 0.02794, 0.02107, 0.9822, 0.1867, -0.9982, 0.05184, 0.02916, -0.9972, -0.06964, -0.02665, -0.009565, 0.989, 0.1476, -0.9982, 0.05184, 0.02916, 0.02428, -0.9874, -0.1562, -0.007709, -0.992, -0.1263, -0.9972, -0.06964, -0.02665, 0.02428, -0.9874, -0.1562, 0.9985, 0.04903, 0.02597, 0.9965, -0.07869, 0.02794, -0.007709, -0.992, -0.1263, 0.9965, -0.07869, 0.02794, -0.009565, 0.989, 0.1476, -0.001811, 0.9999, 0.01164, 0.999, 0.03518, 0.02648, -0.009565, 0.989, 0.1476, -0.9972, -0.06964, -0.02665, -0.9993, 0.03653, 0.006336, -0.001811, 0.9999, 0.01164, -0.9972, -0.06964, -0.02665, -0.007709, -0.992, -0.1263, -0.003522, -0.9998, 0.02116, -0.9993, 0.03653, 0.006336, -0.007709, -0.992, -0.1263, 0.9965, -0.07869, 0.02794, 0.999, 0.03518, 0.02648, -0.003522, -0.9998, 0.02116, -0.9967, -0.003463, 0.08144, -0.01791, -0.7371, 0.6756, 0.00394, -0.822, 0.5695, -0.9956, 0.09311, -0.004961, -0.01791, -0.7371, 0.6756, 0.9971, -0.07551, 0.004358, 0.9974, 0.04053, -0.05944, 0.00394, -0.822, 0.5695, 0.9971, -0.07551, 0.004358, -0.01455, 0.7453, -0.6665, 0.01381, 0.8339, -0.5518, 0.9974, 0.04053, -0.05944, -0.01455, 0.7453, -0.6665, -0.9967, -0.003463, 0.08144, -0.9956, 0.09311, -0.004961, 0.01381, 0.8339, -0.5518, -0.9956, 0.09311, -0.004961, 0.00394, -0.822, 0.5695, -0.00506, -0.8918, 0.4524, -0.999, -0.00966, 0.04401, 0.00394, -0.822, 0.5695, 0.9974, 0.04053, -0.05944, 0.999, -0.04021, 0.01715, -0.00506, -0.8918, 0.4524, 0.9974, 0.04053, -0.05944, 0.01381, 0.8339, -0.5518, 0.01066, 0.9062, -0.4228, 0.999, -0.04021, 0.01715, 0.01381, 0.8339, -0.5518, -0.9956, 0.09311, -0.004961, -0.999, -0.00966, 0.04401, 0.01066, 0.9062, -0.4228, -0.837, 0.1765, -0.5179, 0.01319, -0.9653, -0.261, 0.01909, -0.966, -0.2579, -0.8345, 0.09437, -0.5429, 0.01319, -0.9653, -0.261, 0.8158, -0.08684, 0.5718, 0.8177, -0.1696, 0.55, 0.01909, -0.966, -0.2579, 0.8158, -0.08684, 0.5718, -0.03896, 0.9585, 0.2824, -0.03376, 0.9574, 0.2867, 0.8177, -0.1696, 0.55, -0.03896, 0.9585, 0.2824, -0.837, 0.1765, -0.5179, -0.8345, 0.09437, -0.5429, -0.03376, 0.9574, 0.2867, -0.5154, -0.3796, 0.7683, -0.02768, -0.4791, 0.8773, -0.04104, -0.6405, 0.7669, -0.5341, -0.5168, 0.6691, -0.02768, -0.4791, 0.8773, 0.4672, -0.4542, 0.7585, 0.463, -0.5926, 0.6592, -0.04104, -0.6405, 0.7669, -0.5341, -0.5168, 0.6691, -0.04104, -0.6405, 0.7669, -0.05281, -0.7773, 0.6269, -0.5373, -0.6391, 0.5504, -0.04104, -0.6405, 0.7669, 0.463, -0.5926, 0.6592, 0.4453, -0.7137, 0.5407, -0.05281, -0.7773, 0.6269, 0.3938, 0.306, 0.8668, -0.137, 0.03283, 0.99, -0.2989, 0.2985, 0.9064, 0.2774, 0.4597, 0.8436, -0.137, 0.03283, 0.99, -0.6306, -0.2615, 0.7308, -0.7019, -0.08241, 0.7075, -0.2989, 0.2985, 0.9064, 0.2774, 0.4597, 0.8436, -0.2989, 0.2985, 0.9064, -0.3894, 0.4676, 0.7935, 0.08864, 0.6527, 0.7524, -0.2989, 0.2985, 0.9064, -0.7019, -0.08241, 0.7075, -0.7566, 0.1682, 0.6319, -0.3894, 0.4676, 0.7935, 0.6288, -0.3734, 0.682, 0.2882, -0.1069, 0.9516, 0.3945, 0.05421, 0.9173, 0.7252, -0.2376, 0.6463, 0.2882, -0.1069, 0.9516, -0.1271, 0.1874, 0.974, -0.04187, 0.3315, 0.9425, 0.3945, 0.05421, 0.9173, 0.7252, -0.2376, 0.6463, 0.3945, 0.05421, 0.9173, 0.4856, 0.2132, 0.8477, 0.8006, -0.09484, 0.5917, 0.3945, 0.05421, 0.9173, -0.04187, 0.3315, 0.9425, 0.04463, 0.466, 0.8837, 0.4856, 0.2132, 0.8477, 0.2839, 0.3627, 0.8876, -0.1009, 0.04599, 0.9938, -0.2255, 0.1923, 0.9551, 0.1819, 0.4939, 0.8503, -0.1009, 0.04599, 0.9938, -0.4595, -0.2826, 0.842, -0.5724, -0.1609, 0.804, -0.2255, 0.1923, 0.9551, 0.1819, 0.4939, 0.8503, -0.2255, 0.1923, 0.9551, -0.3414, 0.3312, 0.8796, 0.07462, 0.6108, 0.7882, -0.2255, 0.1923, 0.9551, -0.5724, -0.1609, 0.804, -0.6688, -0.03447, 0.7426, -0.3414, 0.3312, 0.8796, -0.3173, -0.6482, 0.6922, 0.1896, -0.6411, 0.7436, 0.2011, -0.7742, 0.6002, -0.3152, -0.7621, 0.5655, 0.1896, -0.6411, 0.7436, 0.6473, -0.4676, 0.602, 0.6635, -0.5788, 0.474, 0.2011, -0.7742, 0.6002, -0.3152, -0.7621, 0.5655, 0.2011, -0.7742, 0.6002, 0.2049, -0.8775, 0.4336, -0.304, -0.8539, 0.4224, 0.2011, -0.7742, 0.6002, 0.6635, -0.5788, 0.474, 0.6606, -0.6733, 0.3322, 0.2049, -0.8775, 0.4336, 0.6803, -0.03653, 0.732, 0.4156, 0.3894, 0.822, 0.5323, 0.4829, 0.6953, 0.7844, 0.03731, 0.6191, 0.4156, 0.3894, 0.822, 0.04286, 0.7142, 0.6986, 0.1376, 0.7991, 0.5852, 0.5323, 0.4829, 0.6953, 0.7844, 0.03731, 0.6191, 0.5323, 0.4829, 0.6953, 0.6286, 0.5579, 0.5419, 0.8658, 0.1101, 0.4882, 0.5323, 0.4829, 0.6953, 0.1376, 0.7991, 0.5852, 0.2283, 0.8608, 0.4548, 0.6286, 0.5579, 0.5419, -0.4688, 0.4178, 0.7783, -0.5844, -0.07761, 0.8077, -0.7307, -0.04595, 0.6811, -0.5925, 0.4527, 0.6664, -0.5844, -0.07761, 0.8077, -0.5483, -0.5528, 0.6275, -0.6732, -0.5323, 0.5134, -0.7307, -0.04595, 0.6811, -0.5925, 0.4527, 0.6664, -0.7307, -0.04595, 0.6811, -0.8489, -0.01252, 0.5284, -0.6989, 0.4744, 0.5352, -0.7307, -0.04595, 0.6811, -0.6732, -0.5323, 0.5134, -0.7785, -0.4962, 0.3844, -0.8489, -0.01252, 0.5284, -0.06983, -0.5001, 0.8632, 0.04654, -0.02286, 0.9987, 0.2356, -0.06594, 0.9696, 0.09206, -0.5444, 0.8338, 0.04654, -0.02286, 0.9987, 0.1508, 0.4603, 0.8749, 0.316, 0.4302, 0.8457, 0.2356, -0.06594, 0.9696, 0.09206, -0.5444, 0.8338, 0.2356, -0.06594, 0.9696, 0.4155, -0.1065, 0.9033, 0.2513, -0.5728, 0.7802, 0.2356, -0.06594, 0.9696, 0.316, 0.4302, 0.8457, 0.4719, 0.3875, 0.7919, 0.4155, -0.1065, 0.9033, 0.3261, 0.0861, 0.9414, -0.1595, -0.06213, 0.9852, -0.2131, 0.1257, 0.9689, 0.2871, 0.2511, 0.9244, -0.1595, -0.06213, 0.9852, -0.6036, -0.1942, 0.7733, -0.6563, -0.03335, 0.7538, -0.2131, 0.1257, 0.9689, 0.2871, 0.2511, 0.9244, -0.2131, 0.1257, 0.9689, -0.2586, 0.3087, 0.9153, 0.2398, 0.4088, 0.8806, -0.2131, 0.1257, 0.9689, -0.6563, -0.03335, 0.7538, -0.6899, 0.1285, 0.7124, -0.2586, 0.3087, 0.9153, -0.4372, 0.06598, 0.897, -0.0002545, -0.1816, 0.9834, -0.09044, -0.3482, 0.933, -0.5217, -0.07427, 0.8499, -0.0002545, -0.1816, 0.9834, 0.4367, -0.382, 0.8144, 0.365, -0.5289, 0.7662, -0.09044, -0.3482, 0.933, -0.5217, -0.07427, 0.8499, -0.09044, -0.3482, 0.933, -0.1771, -0.5015, 0.8468, -0.5911, -0.2124, 0.7782, -0.09044, -0.3482, 0.933, 0.365, -0.5289, 0.7662, 0.2828, -0.6604, 0.6956, -0.1771, -0.5015, 0.8468, -0.7501, -0.1151, 0.6513, -0.4271, 0.2055, 0.8805, -0.3258, 0.05024, 0.9441, -0.6661, -0.2548, 0.701, -0.4271, 0.2055, 0.8805, 0.006713, 0.4728, 0.8811, 0.1018, 0.3418, 0.9342, -0.3258, 0.05024, 0.9441, -0.6661, -0.2548, 0.701, -0.3258, 0.05024, 0.9441, -0.2119, -0.107, 0.9714, -0.5628, -0.3871, 0.7304, -0.3258, 0.05024, 0.9441, 0.1018, 0.3418, 0.9342, 0.194, 0.2009, 0.9602, -0.2119, -0.107, 0.9714, 0.3729, -0.6664, 0.6457, -0.09772, -0.57, 0.8158, -0.02634, -0.4136, 0.9101, 0.4418, -0.5311, 0.723, -0.09772, -0.57, 0.8158, -0.5429, -0.3257, 0.7741, -0.4874, -0.1854, 0.8533, -0.02634, -0.4136, 0.9101, 0.4418, -0.5311, 0.723, -0.02634, -0.4136, 0.9101, 0.04605, -0.2414, 0.9693, 0.498, -0.3804, 0.7793, -0.02634, -0.4136, 0.9101, -0.4874, -0.1854, 0.8533, -0.4178, -0.0397, 0.9077, 0.04605, -0.2414, 0.9693, 0.09919, 0.6545, 0.7495, 0.3358, 0.2337, 0.9125, 0.1623, 0.1654, 0.9728, -0.05537, 0.601, 0.7973, 0.3358, 0.2337, 0.9125, 0.4853, -0.2478, 0.8385, 0.3364, -0.3146, 0.8876, 0.1623, 0.1654, 0.9728, -0.05537, 0.601, 0.7973, 0.1623, 0.1654, 0.9728, -0.01755, 0.09074, 0.9957, -0.2083, 0.5301, 0.8219, 0.1623, 0.1654, 0.9728, 0.3364, -0.3146, 0.8876, 0.1778, -0.3722, 0.911, -0.01755, 0.09074, 0.9957, 0.08745, -0.9207, 0.3804, 0.4431, -0.6464, 0.6211, 0.5637, -0.6792, 0.47, 0.1856, -0.9517, 0.2446, 0.4431, -0.6464, 0.6211, 0.6837, -0.2043, 0.7005, 0.7907, -0.2248, 0.5695, 0.5637, -0.6792, 0.47, 0.1856, -0.9517, 0.2446, 0.5637, -0.6792, 0.47, 0.6625, -0.686, 0.3009, 0.2784, -0.9551, 0.1018, 0.5637, -0.6792, 0.47, 0.7907, -0.2248, 0.5695, 0.8747, -0.2387, 0.4219, 0.6625, -0.686, 0.3009, 0.08794, -0.6138, 0.7845, 0.1255, -0.09283, 0.9877, 0.3862, -0.07558, 0.9193, 0.2743, -0.6019, 0.75, 0.1255, -0.09283, 0.9877, 0.1227, 0.4767, 0.8705, 0.3091, 0.4678, 0.828, 0.3862, -0.07558, 0.9193, 0.2743, -0.6019, 0.75, 0.3862, -0.07558, 0.9193, 0.5796, -0.06203, 0.8126, 0.493, -0.5565, 0.6688, 0.3862, -0.07558, 0.9193, 0.3091, 0.4678, 0.828, 0.5123, 0.4358, 0.74, 0.5796, -0.06203, 0.8126, -0.3623, -0.8774, 0.3145, -0.7302, -0.5404, 0.4182, -0.6382, -0.499, 0.5863, -0.2756, -0.8454, 0.4576, -0.7302, -0.5404, 0.4182, -0.9084, -0.06303, 0.4133, -0.8297, -0.019, 0.5578, -0.6382, -0.499, 0.5863, -0.2756, -0.8454, 0.4576, -0.6382, -0.499, 0.5863, -0.5216, -0.4385, 0.7318, -0.1808, -0.7888, 0.5875, -0.6382, -0.499, 0.5863, -0.8297, -0.019, 0.5578, -0.727, 0.02558, 0.6862, -0.5216, -0.4385, 0.7318, -0.5607, 0.5065, 0.655, -0.09752, 0.7158, 0.6915, -0.0487, 0.5738, 0.8175, -0.525, 0.3789, 0.7621, -0.09752, 0.7158, 0.6915, 0.391, 0.7392, 0.5484, 0.4407, 0.615, 0.6539, -0.0487, 0.5738, 0.8175, -0.525, 0.3789, 0.7621, -0.0487, 0.5738, 0.8175, 0.001999, 0.4098, 0.9122, -0.4741, 0.2403, 0.847, -0.0487, 0.5738, 0.8175, 0.4407, 0.615, 0.6539, 0.4776, 0.473, 0.7404, 0.001999, 0.4098, 0.9122, 0.8304, 0.3212, 0.4552, 0.8869, -0.1842, 0.4236, 0.7828, -0.2013, 0.5888, 0.7374, 0.3143, 0.5979, 0.8869, -0.1842, 0.4236, 0.7131, -0.6418, 0.282, 0.6184, -0.6629, 0.4221, 0.7828, -0.2013, 0.5888, 0.7374, 0.3143, 0.5979, 0.7828, -0.2013, 0.5888, 0.6486, -0.2106, 0.7314, 0.623, 0.2983, 0.7231, 0.7828, -0.2013, 0.5888, 0.6184, -0.6629, 0.4221, 0.5057, -0.6647, 0.5499, 0.6486, -0.2106, 0.7314, -0.9097, 0.374, 0.1802, -0.5953, 0.6529, 0.4683, -0.6066, 0.5142, 0.6063, -0.9229, 0.2483, 0.2944, -0.5953, 0.6529, 0.4683, -0.1263, 0.7623, 0.6348, -0.1279, 0.6423, 0.7557, -0.6066, 0.5142, 0.6063, -0.9229, 0.2483, 0.2944, -0.6066, 0.5142, 0.6063, -0.5947, 0.3557, 0.721, -0.9092, 0.1154, 0.4001, -0.6066, 0.5142, 0.6063, -0.1279, 0.6423, 0.7557, -0.1257, 0.5036, 0.8547, -0.5947, 0.3557, 0.721, 0.4762, 0.5386, 0.6951, 0.6076, 0.05601, 0.7922, 0.4424, 0.03707, 0.896, 0.3298, 0.5292, 0.7818, 0.6076, 0.05601, 0.7922, 0.5813, -0.4412, 0.6837, 0.4365, -0.465, 0.7702, 0.4424, 0.03707, 0.896, 0.3298, 0.5292, 0.7818, 0.4424, 0.03707, 0.896, 0.2602, 0.01671, 0.9654, 0.1738, 0.5044, 0.8458, 0.4424, 0.03707, 0.896, 0.4365, -0.465, 0.7702, 0.279, -0.4754, 0.8344, 0.2602, 0.01671, 0.9654, -0.2484, -0.9581, 0.1425, -0.6929, -0.7162, 0.08297, -0.6885, -0.6715, 0.2738, -0.2365, -0.9214, 0.3085, -0.6929, -0.7162, 0.08297, -0.9575, -0.2884, 0.001872, -0.9561, -0.2418, 0.1657, -0.6885, -0.6715, 0.2738, -0.2365, -0.9214, 0.3085, -0.6885, -0.6715, 0.2738, -0.6577, -0.601, 0.4541, -0.2178, -0.8579, 0.4655, -0.6885, -0.6715, 0.2738, -0.9561, -0.2418, 0.1657, -0.9269, -0.1881, 0.3248, -0.6577, -0.601, 0.4541, -0.3542, 0.2055, 0.9123, 0.1511, 0.1781, 0.9723, 0.1334, -0.01626, 0.9909, -0.3773, 0.03716, 0.9254, 0.1511, 0.1781, 0.9723, 0.6171, 0.1045, 0.7799, 0.6084, -0.06533, 0.791, 0.1334, -0.01626, 0.9909, -0.3773, 0.03716, 0.9254, 0.1334, -0.01626, 0.9909, 0.1106, -0.21, 0.9714, -0.3894, -0.1322, 0.9115, 0.1334, -0.01626, 0.9909, 0.6084, -0.06533, 0.791, 0.5819, -0.2332, 0.7791, 0.1106, -0.21, 0.9714, 0.5861, 0.1286, 0.8, 0.4219, -0.3525, 0.8353, 0.2596, -0.2855, 0.9225, 0.447, 0.1945, 0.8731, 0.4219, -0.3525, 0.8353, 0.1481, -0.742, 0.6538, 0.002629, -0.689, 0.7248, 0.2596, -0.2855, 0.9225, 0.447, 0.1945, 0.8731, 0.2596, -0.2855, 0.9225, 0.08737, -0.2075, 0.9743, 0.295, 0.2547, 0.9209, 0.2596, -0.2855, 0.9225, 0.002629, -0.689, 0.7248, -0.143, -0.6159, 0.7747, 0.08737, -0.2075, 0.9743, -0.1692, -0.7042, 0.6895, -0.4094, -0.2904, 0.8649, -0.2397, -0.231, 0.943, -0.01779, -0.6582, 0.7526, -0.4094, -0.2904, 0.8649, -0.5433, 0.1987, 0.8157, -0.3974, 0.258, 0.8806, -0.2397, -0.231, 0.943, -0.01779, -0.6582, 0.7526, -0.2397, -0.231, 0.943, -0.06078, -0.1627, 0.9848, 0.1342, -0.5931, 0.7939, -0.2397, -0.231, 0.943, -0.3974, 0.258, 0.8806, -0.2399, 0.3099, 0.92, -0.06078, -0.1627, 0.9848, -0.2705, -0.6409, 0.7184, 0.3119, -0.3525, 0.8823, 0.4344, -0.5382, 0.7223, -0.1794, -0.7585, 0.6265, 0.3119, -0.3525, 0.8823, 0.7542, 0.09418, 0.6498, 0.8284, -0.03565, 0.5591, 0.4344, -0.5382, 0.7223, -0.1794, -0.7585, 0.6265, 0.4344, -0.5382, 0.7223, 0.5084, -0.6568, 0.5568, -0.05778, -0.8728, 0.4847, 0.4344, -0.5382, 0.7223, 0.8284, -0.03565, 0.5591, 0.8853, -0.1963, 0.4216, 0.5084, -0.6568, 0.5568, 0.6435, 0.219, 0.7334, 0.03878, 0.4656, 0.8842, 0.1009, 0.6804, 0.7258, 0.6737, 0.3653, 0.6425, 0.03878, 0.4656, 0.8842, -0.5834, 0.503, 0.6377, -0.5328, 0.6446, 0.5483, 0.1009, 0.6804, 0.7258, 0.6737, 0.3653, 0.6425, 0.1009, 0.6804, 0.7258, 0.1447, 0.8146, 0.5616, 0.6823, 0.5323, 0.5011, 0.1009, 0.6804, 0.7258, -0.5328, 0.6446, 0.5483, -0.4467, 0.7936, 0.413, 0.1447, 0.8146, 0.5616, -0.5046, 0.4605, 0.7303, -0.5562, -0.2035, 0.8058, -0.7587, -0.196, 0.6213, -0.6405, 0.4524, 0.6205, -0.5562, -0.2035, 0.8058, -0.3579, -0.776, 0.5193, -0.4963, -0.7636, 0.413, -0.7587, -0.196, 0.6213, -0.6405, 0.4524, 0.6205, -0.7587, -0.196, 0.6213, -0.8789, -0.1796, 0.4419, -0.7827, 0.4228, 0.4567, -0.7587, -0.196, 0.6213, -0.4963, -0.7636, 0.413, -0.6478, -0.7152, 0.2625, -0.8789, -0.1796, 0.4419, -0.3585, -0.4859, 0.7971, 0.2045, -0.3964, 0.895, 0.2479, -0.5842, 0.7728, -0.3248, -0.631, 0.7045, 0.2045, -0.3964, 0.895, 0.6991, -0.1742, 0.6934, 0.7328, -0.3194, 0.6008, 0.2479, -0.5842, 0.7728, -0.3248, -0.631, 0.7045, 0.2479, -0.5842, 0.7728, 0.2763, -0.7295, 0.6257, -0.2768, -0.767, 0.5789, 0.2479, -0.5842, 0.7728, 0.7328, -0.3194, 0.6008, 0.7438, -0.4663, 0.4789, 0.2763, -0.7295, 0.6257, 0.6365, 0.02109, 0.771, 0.2026, 0.3804, 0.9024, 0.3096, 0.5417, 0.7815, 0.7192, 0.1458, 0.6794, 0.2026, 0.3804, 0.9024, -0.2991, 0.6124, 0.7318, -0.2164, 0.7371, 0.6401, 0.3096, 0.5417, 0.7815, 0.7192, 0.1458, 0.6794, 0.3096, 0.5417, 0.7815, 0.3935, 0.6647, 0.6351, 0.784, 0.2765, 0.5558, 0.3096, 0.5417, 0.7815, -0.2164, 0.7371, 0.6401, -0.1188, 0.8471, 0.5179, 0.3935, 0.6647, 0.6351, -0.3049, 0.5083, 0.8054, -0.5134, -0.0287, 0.8577, -0.688, 0.03428, 0.7249, -0.4401, 0.5568, 0.7045, -0.5134, -0.0287, 0.8577, -0.5501, -0.5561, 0.6229, -0.6853, -0.5077, 0.5221, -0.688, 0.03428, 0.7249, -0.4401, 0.5568, 0.7045, -0.688, 0.03428, 0.7249, -0.8165, 0.09039, 0.5702, -0.5719, 0.59, 0.57, -0.688, 0.03428, 0.7249, -0.6853, -0.5077, 0.5221, -0.8085, -0.4372, 0.394, -0.8165, 0.09039, 0.5702, -0.7608, 0.3555, 0.5429, -0.591, -0.1925, 0.7834, -0.7684, -0.3324, 0.5469, -0.8704, 0.2425, 0.4285, -0.591, -0.1925, 0.7834, -0.1925, -0.666, 0.7207, -0.3286, -0.731, 0.598, -0.7684, -0.3324, 0.5469, -0.8704, 0.2425, 0.4285, -0.7684, -0.3324, 0.5469, -0.8426, -0.4076, 0.352, -0.97, 0.06331, 0.2347, -0.7684, -0.3324, 0.5469, -0.3286, -0.731, 0.598, -0.503, -0.7759, 0.3808, -0.8426, -0.4076, 0.352, 0.3829, -0.03693, 0.9231, -0.1907, -0.2769, 0.9418, -0.301, 0.0308, 0.9531, 0.2864, 0.1299, 0.9493, -0.1907, -0.2769, 0.9418, -0.6905, -0.4097, 0.5961, -0.7367, -0.2254, 0.6376, -0.301, 0.0308, 0.9531, 0.2864, 0.1299, 0.9493, -0.301, 0.0308, 0.9531, -0.358, 0.239, 0.9026, 0.128, 0.362, 0.9233, -0.301, 0.0308, 0.9531, -0.7367, -0.2254, 0.6376, -0.7538, 0.05576, 0.6547, -0.358, 0.239, 0.9026, -0.4305, -0.8601, 0.2739, -0.522, -0.4447, 0.7278, -0.219, -0.5139, 0.8294, -0.2642, -0.8906, 0.3701, -0.522, -0.4447, 0.7278, -0.4116, 0.1427, 0.9001, -0.2463, 0.06515, 0.967, -0.219, -0.5139, 0.8294, -0.2642, -0.8906, 0.3701, -0.219, -0.5139, 0.8294, 0.001328, -0.5297, 0.8482, -0.006573, -0.875, 0.4841, -0.219, -0.5139, 0.8294, -0.2463, 0.06515, 0.967, 0.008895, -0.05112, 0.9987, 0.001328, -0.5297, 0.8482, 0.2149, -0.6245, 0.7509, 0.1549, -0.1108, 0.9817, 0.4337, -0.05489, 0.8994, 0.4029, -0.5705, 0.7157, 0.1549, -0.1108, 0.9817, 0.04517, 0.4385, 0.8976, 0.2391, 0.4559, 0.8573, 0.4337, -0.05489, 0.8994, 0.4029, -0.5705, 0.7157, 0.4337, -0.05489, 0.8994, 0.6218, -0.008828, 0.7832, 0.6223, -0.4671, 0.6281, 0.4337, -0.05489, 0.8994, 0.2391, 0.4559, 0.8573, 0.4757, 0.4515, 0.7549, 0.6218, -0.008828, 0.7832, -0.3884, -0.08075, 0.9179, 0.1555, -0.4757, 0.8658, -0.02476, -0.6799, 0.7329, -0.4785, -0.2216, 0.8497, 0.1555, -0.4757, 0.8658, 0.6287, -0.6544, 0.4201, 0.5094, -0.7788, 0.3661, -0.02476, -0.6799, 0.7329, -0.4785, -0.2216, 0.8497, -0.02476, -0.6799, 0.7329, -0.1542, -0.7892, 0.5945, -0.576, -0.4014, 0.7121, -0.02476, -0.6799, 0.7329, 0.5094, -0.7788, 0.3661, 0.3204, -0.907, 0.2734, -0.1542, -0.7892, 0.5945, 0.6379, -0.2112, 0.7406, 0.3651, 0.2769, 0.8888, 0.5164, 0.3912, 0.7618, 0.7549, -0.1229, 0.6442, 0.3651, 0.2769, 0.8888, -0.02986, 0.6724, 0.7396, 0.08716, 0.7607, 0.6432, 0.5164, 0.3912, 0.7618, 0.7549, -0.1229, 0.6442, 0.5164, 0.3912, 0.7618, 0.6314, 0.4779, 0.6107, 0.8559, -0.02235, 0.5167, 0.5164, 0.3912, 0.7618, 0.08716, 0.7607, 0.6432, 0.2116, 0.8302, 0.5157, 0.6314, 0.4779, 0.6107, 0.3507, 0.8801, 0.3199, -0.2263, 0.9095, 0.3488, -0.227, 0.9655, 0.1275, 0.3499, 0.9247, 0.1502, -0.2263, 0.9095, 0.3488, -0.7276, 0.6345, 0.2609, -0.7284, 0.679, 0.09124, -0.227, 0.9655, 0.1275, 0.3499, 0.9247, 0.1502, -0.227, 0.9655, 0.1275, -0.2172, 0.9728, -0.08084, 0.3367, 0.9408, -0.03987, -0.227, 0.9655, 0.1275, -0.7284, 0.679, 0.09124, -0.7038, 0.7037, -0.0968, -0.2172, 0.9728, -0.08084, -0.4974, 0.5453, 0.6747, -0.5551, -0.1045, 0.8252, -0.758, -0.116, 0.6419, -0.6338, 0.5262, 0.5669, -0.5551, -0.1045, 0.8252, -0.3641, -0.7074, 0.6058, -0.5027, -0.7058, 0.4991, -0.758, -0.116, 0.6419, -0.6338, 0.5262, 0.5669, -0.758, -0.116, 0.6419, -0.8788, -0.1189, 0.4622, -0.7767, 0.4798, 0.408, -0.758, -0.116, 0.6419, -0.5027, -0.7058, 0.4991, -0.654, -0.6735, 0.3445, -0.8788, -0.1189, 0.4622, 0.1496, 0.3369, 0.9296, -0.354, 0.05245, 0.9338, -0.4537, 0.2431, 0.8574, 0.07241, 0.4837, 0.8722, -0.354, 0.05245, 0.9338, -0.7392, -0.2496, 0.6255, -0.8164, -0.1029, 0.5682, -0.4537, 0.2431, 0.8574, 0.07241, 0.4837, 0.8722, -0.4537, 0.2431, 0.8574, -0.5242, 0.4065, 0.7483, -0.01424, 0.6266, 0.7792, -0.4537, 0.2431, 0.8574, -0.8164, -0.1029, 0.5682, -0.8719, 0.06058, 0.4858, -0.5242, 0.4065, 0.7483, 0.006577, -0.5656, 0.8246, 0.07199, 0.1733, 0.9822, 0.4326, 0.1335, 0.8917, 0.173, -0.5387, 0.8245, 0.07199, 0.1733, 0.9822, 0.096, 0.8125, 0.575, 0.2578, 0.7667, 0.588, 0.4326, 0.1335, 0.8917, 0.173, -0.5387, 0.8245, 0.4326, 0.1335, 0.8917, 0.5987, 0.105, 0.7941, 0.4666, -0.4487, 0.7622, 0.4326, 0.1335, 0.8917, 0.2578, 0.7667, 0.588, 0.5362, 0.6245, 0.5678, 0.5987, 0.105, 0.7941, -0.3725, 0.5579, 0.7416, -0.3178, 0.03105, 0.9477, -0.5696, -0.03173, 0.8213, -0.5468, 0.4994, 0.6721, -0.3178, 0.03105, 0.9477, -0.1605, -0.5058, 0.8476, -0.3411, -0.5323, 0.7748, -0.5696, -0.03173, 0.8213, -0.5468, 0.4994, 0.6721, -0.5696, -0.03173, 0.8213, -0.7335, -0.07898, 0.6751, -0.7373, 0.3974, 0.5464, -0.5696, -0.03173, 0.8213, -0.3411, -0.5323, 0.7748, -0.5511, -0.5362, 0.6394, -0.7335, -0.07898, 0.6751, 0.6743, 0.4356, 0.5963, 0.1759, 0.6853, 0.7067, 0.2214, 0.8516, 0.4752, 0.6924, 0.5646, 0.4492, 0.1759, 0.6853, 0.7067, -0.3793, 0.7136, 0.5889, -0.3295, 0.8343, 0.442, 0.2214, 0.8516, 0.4752, 0.6924, 0.5646, 0.4492, 0.2214, 0.8516, 0.4752, 0.2441, 0.9323, 0.2668, 0.6768, 0.6968, 0.2375, 0.2214, 0.8516, 0.4752, -0.3295, 0.8343, 0.442, -0.248, 0.9408, 0.2311, 0.2441, 0.9323, 0.2668, -0.5889, 0.4066, 0.6985, -0.6028, -0.189, 0.7752, -0.838, -0.1987, 0.5082, -0.7364, 0.3522, 0.5776, -0.6028, -0.189, 0.7752, -0.3992, -0.7163, 0.5722, -0.5608, -0.688, 0.4607, -0.838, -0.1987, 0.5082, -0.7364, 0.3522, 0.5776, -0.838, -0.1987, 0.5082, -0.9292, -0.1924, 0.3155, -0.9135, 0.2342, 0.3328, -0.838, -0.1987, 0.5082, -0.5608, -0.688, 0.4607, -0.7753, -0.5839, 0.2407, -0.9292, -0.1924, 0.3155, 0.4075, -0.7584, 0.5086, 0.5704, -0.1836, 0.8006, 0.7842, -0.1589, 0.5998, 0.551, -0.7309, 0.4026, 0.5704, -0.1836, 0.8006, 0.4811, 0.4724, 0.7385, 0.6227, 0.4685, 0.6267, 0.7842, -0.1589, 0.5998, 0.551, -0.7309, 0.4026, 0.7842, -0.1589, 0.5998, 0.8999, -0.1315, 0.4159, 0.7131, -0.6579, 0.2422, 0.7842, -0.1589, 0.5998, 0.6227, 0.4685, 0.6267, 0.7787, 0.4399, 0.4473, 0.8999, -0.1315, 0.4159, -0.7878, -0.1573, 0.5956, -0.282, -0.5418, 0.7918, -0.3618, -0.7299, 0.58, -0.8278, -0.2902, 0.4802, -0.282, -0.5418, 0.7918, 0.3485, -0.6868, 0.6379, 0.2795, -0.8062, 0.5214, -0.3618, -0.7299, 0.58, -0.8278, -0.2902, 0.4802, -0.3618, -0.7299, 0.58, -0.401, -0.8294, 0.3889, -0.8391, -0.4514, 0.3035, -0.3618, -0.7299, 0.58, 0.2795, -0.8062, 0.5214, 0.1743, -0.9237, 0.3412, -0.401, -0.8294, 0.3889, -0.06324, 0.7538, 0.654, 0.04213, 0.212, 0.9764, -0.2144, 0.1666, 0.9624, -0.2362, 0.7176, 0.6552, 0.04213, 0.212, 0.9764, 0.1303, -0.4165, 0.8997, -0.04514, -0.4381, 0.8978, -0.2144, 0.1666, 0.9624, -0.2362, 0.7176, 0.6552, -0.2144, 0.1666, 0.9624, -0.4161, 0.1204, 0.9013, -0.4336, 0.6447, 0.6296, -0.2144, 0.1666, 0.9624, -0.04514, -0.4381, 0.8978, -0.2533, -0.4458, 0.8585, -0.4161, 0.1204, 0.9013, -0.8132, -0.1452, 0.5636, -0.3142, -0.1685, 0.9343, -0.2752, -0.4775, 0.8344, -0.7727, -0.3339, 0.5398, -0.3142, -0.1685, 0.9343, 0.3063, -0.1266, 0.9435, 0.2944, -0.3162, 0.9019, -0.2752, -0.4775, 0.8344, -0.7727, -0.3339, 0.5398, -0.2752, -0.4775, 0.8344, -0.2318, -0.6593, 0.7153, -0.6625, -0.5839, 0.4692, -0.2752, -0.4775, 0.8344, 0.2944, -0.3162, 0.9019, 0.2573, -0.5686, 0.7813, -0.2318, -0.6593, 0.7153, 0.2379, 0.2921, 0.9263, 0.1712, -0.3449, 0.9229, -0.07806, -0.3085, 0.948, 0.06593, 0.3094, 0.9486, 0.1712, -0.3449, 0.9229, 0.03417, -0.8403, 0.541, -0.136, -0.8125, 0.5669, -0.07806, -0.3085, 0.948, 0.06593, 0.3094, 0.9486, -0.07806, -0.3085, 0.948, -0.2854, -0.2623, 0.9218, -0.1384, 0.3177, 0.9381, -0.07806, -0.3085, 0.948, -0.136, -0.8125, 0.5669, -0.3302, -0.7483, 0.5753, -0.2854, -0.2623, 0.9218, 0.7629, 0.4611, 0.4531, 0.303, 0.8477, 0.4354, 0.3821, 0.9097, 0.1628, 0.8058, 0.5233, 0.2773, 0.303, 0.8477, 0.4354, -0.2664, 0.928, 0.2604, -0.1942, 0.9768, 0.09015, 0.3821, 0.9097, 0.1628, 0.8058, 0.5233, 0.2773, 0.3821, 0.9097, 0.1628, 0.4212, 0.9052, -0.05651, 0.8174, 0.5749, 0.03624, 0.3821, 0.9097, 0.1628, -0.1942, 0.9768, 0.09015, -0.0908, 0.9868, -0.1337, 0.4212, 0.9052, -0.05651, 0.5497, -0.8248, 0.1324, 0.926, -0.3561, 0.1256, 0.9152, -0.3679, -0.1645, 0.5643, -0.8235, -0.05834, 0.926, -0.3561, 0.1256, 0.9677, 0.2412, 0.07344, 0.9704, 0.2121, -0.1156, 0.9152, -0.3679, -0.1645, 0.5643, -0.8235, -0.05834, 0.9152, -0.3679, -0.1645, 0.8544, -0.356, -0.3785, 0.5526, -0.7774, -0.3005, 0.9152, -0.3679, -0.1645, 0.9704, 0.2121, -0.1156, 0.9215, 0.1632, -0.3525, 0.8544, -0.356, -0.3785, 0.584, 0.2464, 0.7734, 0.1164, 0.3504, 0.9293, 0.134, 0.5677, 0.8123, 0.5932, 0.419, 0.6874, 0.1164, 0.3504, 0.9293, -0.3807, 0.3655, 0.8494, -0.3611, 0.5368, 0.7625, 0.134, 0.5677, 0.8123, 0.5932, 0.419, 0.6874, 0.134, 0.5677, 0.8123, 0.1427, 0.7305, 0.6678, 0.577, 0.5951, 0.5594, 0.134, 0.5677, 0.8123, -0.3611, 0.5368, 0.7625, -0.3227, 0.7062, 0.6302, 0.1427, 0.7305, 0.6678, -0.7757, 0.1742, 0.6066, -0.6971, -0.3283, 0.6374, -0.8065, -0.3503, 0.4763, -0.8701, 0.1633, 0.4651, -0.6971, -0.3283, 0.6374, -0.4375, -0.7456, 0.5028, -0.5268, -0.7701, 0.3598, -0.8065, -0.3503, 0.4763, -0.8701, 0.1633, 0.4651, -0.8065, -0.3503, 0.4763, -0.8849, -0.3589, 0.2968, -0.9392, 0.1476, 0.3102, -0.8065, -0.3503, 0.4763, -0.5268, -0.7701, 0.3598, -0.6009, -0.7722, 0.2064, -0.8849, -0.3589, 0.2968, -0.2104, 0.6657, 0.716, -0.5575, 0.1087, 0.823, -0.7516, 0.2089, 0.6257, -0.3463, 0.7147, 0.6077, -0.5575, 0.1087, 0.823, -0.6582, -0.4963, 0.5661, -0.7826, -0.4176, 0.4616, -0.7516, 0.2089, 0.6257, -0.3463, 0.7147, 0.6077, -0.7516, 0.2089, 0.6257, -0.8543, 0.2721, 0.4429, -0.5085, 0.7437, 0.4339, -0.7516, 0.2089, 0.6257, -0.7826, -0.4176, 0.4616, -0.9078, -0.2926, 0.3003, -0.8543, 0.2721, 0.4429])] * 3)])

# ---- objects
ob_light = bpy.data.objects.new('Light', light_light)
ob_camera = bpy.data.objects.new('Camera', cam_camera)
ob_bush14 = bpy.data.objects.new('bush14', me_bush14)

# ---- transforms, parenting, visibility, modifiers, constraints
ob_light.location = (4.076, 1.005, 5.904)
ob_light.rotation_euler = (0.6503, 0.05522, 1.866)
ob_light.lock_rotations_4d = False
ob_light.empty_display_type = 'ARROWS'
ob_light.color = (0.0, 0.0, 0.0, 0.0)
ob_light.lineart.crease_threshold = 0.0
ob_camera.location = (7.359, -6.926, 4.958)
ob_camera.rotation_euler = (1.109, 0.0, 0.8149)
ob_camera.lock_rotations_4d = False
ob_camera.empty_display_type = 'ARROWS'
ob_camera.color = (0.0, 0.0, 0.0, 0.0)
ob_camera.display_type = 'WIRE'
ob_camera.lineart.crease_threshold = 0.0
ob_bush14.location = (0.0, 0.0, 0.0)

# ---- collection membership
col_collection.objects.link(ob_light)
col_collection.objects.link(ob_camera)
col_collection.objects.link(ob_bush14)

# ---- scene / render settings (as saved in the file)
scene.camera = ob_camera
scene.frame_start = 1; scene.frame_end = 250; scene.frame_set(1)
scene.render.engine = 'BLENDER_EEVEE_NEXT'
scene.cycles.sampling_pattern = 'TABULATED_SOBOL'
scene.eevee.ray_tracing_options.trace_max_roughness = 0.0
scene.view_settings.view_transform = 'Filmic'
bpy.context.view_layer.update()
